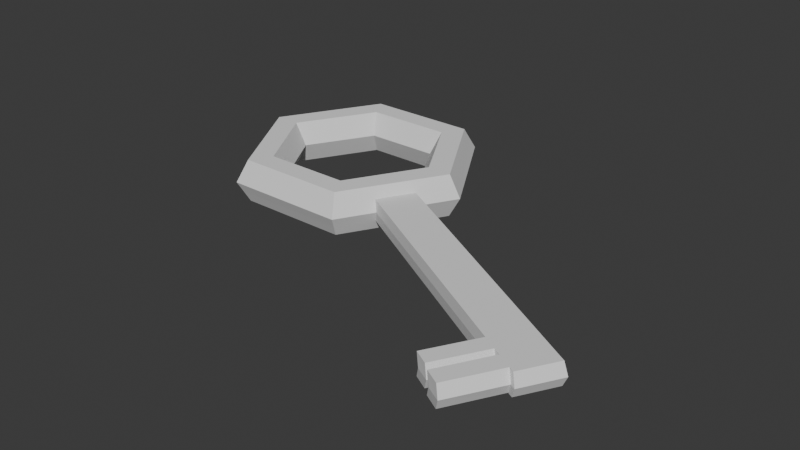 # Source: Obj_Key_Normal_A.blend  (saved by Blender 5.0.119; exported with 4.5.12 LTS)
import bpy
from mathutils import Matrix  # noqa: F401  (used for matrix-valued properties, if any)

bpy.ops.wm.read_factory_settings(use_empty=True)
scene = bpy.context.scene
scene.name = 'Scene'

# ---- collections
col_collection = bpy.data.collections.new('Collection'); scene.collection.children.link(col_collection)

# ---- world
world_world = bpy.data.worlds.new('World'); scene.world = world_world
world_world.use_nodes = True; world_world.node_tree.nodes.clear()
_N = world_world.node_tree.nodes; _L = world_world.node_tree.links
n0 = _N.new('ShaderNodeOutputWorld'); n0.name = 'World Output'; n0.location = (200, 100)
n1 = _N.new('ShaderNodeBackground'); n1.name = 'Background'; n1.location = (-200, 100)
n1.inputs[0].default_value = (0.05088, 0.05088, 0.05088, 1.0)
_L.new(n1.outputs[0], n0.inputs[0])
n0.is_active_output = True
world_world.color = (0.05088, 0.05088, 0.05088)
world_world.sun_shadow_jitter_overblur = 0.0

# ---- meshes
me_torus_001 = bpy.data.meshes.new('Torus.001')
me_torus_001.from_pydata([(1.25, 0.0, 0.0), (1.125, 0.0, 0.2165), (0.875, 0.0, 0.2165), (0.75, 0.0, 3.062e-17), (0.875, 0.0, -0.2165), (1.125, 0.0, -0.2165), (0.625, 1.083, 0.0), (0.5625, 0.9743, 0.2165), (0.4375, 0.7578, 0.2165), (0.375, 0.6495, 3.062e-17), (0.4375, 0.7578, -0.2165), (0.5625, 0.9743, -0.2165), (-0.625, 1.083, 0.0), (-0.5625, 0.9743, 0.2165), (-0.4375, 0.7578, 0.2165), (-0.375, 0.6495, 3.062e-17), (-0.4375, 0.7578, -0.2165), (-0.5625, 0.9743, -0.2165), (-1.25, 1.093e-07, 0.0), (-1.125, 9.835e-08, 0.2165), (-0.875, 7.649e-08, 0.2165), (-0.75, 6.557e-08, 3.062e-17), (-0.875, 7.649e-08, -0.2165), (-1.125, 9.835e-08, -0.2165), (-0.625, -1.083, 0.0), (-0.5625, -0.9743, 0.2165), (-0.4375, -0.7578, 0.2165), (-0.375, -0.6495, 3.062e-17), (-0.4375, -0.7578, -0.2165), (-0.5625, -0.9743, -0.2165), (0.625, -1.083, 0.0), (0.5625, -0.9743, 0.2165), (0.4375, -0.7578, 0.2165), (0.375, -0.6495, 3.062e-17), (0.4375, -0.7578, -0.2165), (0.5625, -0.9743, -0.2165), (1.188, 0.0, 0.1083), (0.5937, 1.028, 0.1083), (-0.5937, 1.028, 0.1083), (-1.188, 1.038e-07, 0.1083), (-0.5937, -1.028, 0.1083), (0.5937, -1.028, 0.1083), (1.188, 0.0, -0.1083), (0.5937, 1.028, -0.1083), (-0.5937, 1.028, -0.1083), (-1.188, 1.038e-07, -0.1083), (-0.5937, -1.028, -0.1083), (0.5937, -1.028, -0.1083), (1.045, -0.3558, 0.0), (0.8362, -0.7167, 0.0), (0.9401, -0.3202, 0.2165), (0.7526, -0.645, 0.2165), (0.7312, -0.2491, 0.2165), (0.5854, -0.5017, 0.2165), (0.6267, -0.2135, 3.062e-17), (0.5017, -0.43, 3.062e-17), (0.7312, -0.2491, -0.2165), (0.5854, -0.5017, -0.2165), (0.9401, -0.3202, -0.2165), (0.7526, -0.645, -0.2165), (0.9923, -0.338, 0.1083), (0.7944, -0.6808, 0.1083), (0.9923, -0.338, -0.1083), (0.7944, -0.6808, -0.1083), (3.165, -1.58, 0.0), (2.957, -1.941, 0.0), (3.113, -1.562, 0.1083), (2.915, -1.905, 0.1083), (3.113, -1.562, -0.1083), (2.915, -1.905, -0.1083), (3.572, -1.815, 0.0), (3.364, -2.176, 0.0), (3.52, -1.797, 0.1083), (3.322, -2.14, 0.1083), (3.52, -1.797, -0.1083), (3.322, -2.14, -0.1083), (3.303, -1.66, 0.0), (3.375, -1.701, 0.0), (3.521, -1.786, 0.0), (3.469, -1.768, -0.1083), (3.322, -1.683, -0.1083), (3.251, -1.642, -0.1083), (3.251, -1.642, 0.1083), (3.322, -1.683, 0.1083), (3.469, -1.768, 0.1083), (3.271, -2.111, -0.1083), (3.124, -2.026, -0.1083), (3.053, -1.985, -0.1083), (3.313, -2.147, 0.0), (3.166, -2.062, 0.0), (3.094, -2.02, 0.0), (3.271, -2.111, 0.1083), (3.124, -2.026, 0.1083), (3.053, -1.985, 0.1083), (3.116, -2.254, -0.02299), (2.997, -2.587, -0.1083), (2.85, -2.502, -0.1083), (3.038, -2.622, 0.0), (2.891, -2.538, 0.0), (2.997, -2.587, 0.1083), (2.85, -2.502, 0.1083), (2.69, -2.403, 0.0), (2.648, -2.367, 0.1083), (2.648, -2.367, -0.1083), (2.786, -2.447, -0.1083), (2.828, -2.482, 0.0), (2.786, -2.447, 0.1083)], [], [(36, 37, 7, 1), (1, 7, 8, 2), (2, 8, 9, 3), (3, 9, 10, 4), (4, 10, 11, 5), (42, 43, 6, 0), (37, 38, 13, 7), (7, 13, 14, 8), (8, 14, 15, 9), (9, 15, 16, 10), (10, 16, 17, 11), (43, 44, 12, 6), (38, 39, 19, 13), (13, 19, 20, 14), (14, 20, 21, 15), (15, 21, 22, 16), (16, 22, 23, 17), (44, 45, 18, 12), (39, 40, 25, 19), (19, 25, 26, 20), (20, 26, 27, 21), (21, 27, 28, 22), (22, 28, 29, 23), (45, 46, 24, 18), (40, 41, 31, 25), (25, 31, 32, 26), (26, 32, 33, 27), (27, 33, 34, 28), (28, 34, 35, 29), (46, 47, 30, 24), (60, 36, 1, 50), (50, 1, 2, 52), (52, 2, 3, 54), (54, 3, 4, 56), (56, 4, 5, 58), (62, 42, 0, 48), (48, 0, 36, 60), (24, 30, 41, 40), (18, 24, 40, 39), (12, 18, 39, 38), (6, 12, 38, 37), (0, 6, 37, 36), (58, 5, 42, 62), (29, 35, 47, 46), (23, 29, 46, 45), (17, 23, 45, 44), (11, 17, 44, 43), (5, 11, 43, 42), (35, 59, 63, 47), (59, 58, 62, 63), (30, 49, 61, 41), (61, 49, 65, 67), (47, 63, 49, 30), (49, 63, 69, 65), (34, 57, 59, 35), (57, 56, 58, 59), (33, 55, 57, 34), (55, 54, 56, 57), (32, 53, 55, 33), (53, 52, 54, 55), (31, 51, 53, 32), (51, 50, 52, 53), (41, 61, 51, 31), (61, 60, 50, 51), (78, 84, 72, 70), (79, 78, 70, 74), (62, 48, 64, 68), (48, 60, 66, 64), (63, 62, 68, 69), (60, 61, 67, 66), (71, 70, 72, 73), (75, 74, 70, 71), (85, 79, 74, 75), (88, 85, 75, 71), (91, 88, 71, 73), (84, 91, 73, 72), (66, 67, 93, 82), (82, 93, 92, 83), (83, 92, 91, 84), (67, 65, 101, 102), (93, 90, 89, 92), (89, 86, 96, 98), (65, 69, 103, 101), (90, 87, 86, 89), (91, 92, 100, 99), (69, 68, 81, 87), (87, 81, 80, 86), (86, 80, 79, 85), (68, 64, 76, 81), (81, 76, 77, 80), (80, 77, 78, 79), (64, 66, 82, 76), (76, 82, 83, 77), (77, 83, 84, 78), (100, 98, 97, 99), (98, 96, 95, 97), (88, 91, 99, 97), (86, 85, 95, 96), (85, 88, 97, 95), (92, 89, 98, 100), (102, 101, 105, 106), (101, 103, 104, 105), (90, 93, 106, 105), (93, 67, 102, 106), (69, 87, 104, 103), (87, 90, 105, 104)])
_uv = me_torus_001.uv_layers.new(name='UVMap')
_uv.uv.foreach_set('vector', [0.5, 0.5833, 0.6667, 0.5833, 0.6667, 0.6667, 0.5, 0.6667, 0.5, 0.6667, 0.6667, 0.6667, 0.6667, 0.8333, 0.5, 0.8333, 0.5, 0.8333, 0.6667, 0.8333, 0.6667, 1.0, 0.5, 1.0, 0.5, -1.11e-16, 0.6667, -1.11e-16, 0.6667, 0.1667, 0.5, 0.1667, 0.5, 0.1667, 0.6667, 0.1667, 0.6667, 0.3333, 0.5, 0.3333, 0.5, 0.4167, 0.6667, 0.4167, 0.6667, 0.5, 0.5, 0.5, 0.6667, 0.5833, 0.8333, 0.5833, 0.8333, 0.6667, 0.6667, 0.6667, 0.6667, 0.6667, 0.8333, 0.6667, 0.8333, 0.8333, 0.6667, 0.8333, 0.6667, 0.8333, 0.8333, 0.8333, 0.8333, 1.0, 0.6667, 1.0, 0.6667, -1.11e-16, 0.8333, -1.11e-16, 0.8333, 0.1667, 0.6667, 0.1667, 0.6667, 0.1667, 0.8333, 0.1667, 0.8333, 0.3333, 0.6667, 0.3333, 0.6667, 0.4167, 0.8333, 0.4167, 0.8333, 0.5, 0.6667, 0.5, 0.8333, 0.5833, 1.0, 0.5833, 1.0, 0.6667, 0.8333, 0.6667, 0.8333, 0.6667, 1.0, 0.6667, 1.0, 0.8333, 0.8333, 0.8333, 0.8333, 0.8333, 1.0, 0.8333, 1.0, 1.0, 0.8333, 1.0, 0.8333, -1.11e-16, 1.0, -1.11e-16, 1.0, 0.1667, 0.8333, 0.1667, 0.8333, 0.1667, 1.0, 0.1667, 1.0, 0.3333, 0.8333, 0.3333, 0.8333, 0.4167, 1.0, 0.4167, 1.0, 0.5, 0.8333, 0.5, -1.11e-16, 0.5833, 0.1667, 0.5833, 0.1667, 0.6667, -1.11e-16, 0.6667, -1.11e-16, 0.6667, 0.1667, 0.6667, 0.1667, 0.8333, -1.11e-16, 0.8333, -1.11e-16, 0.8333, 0.1667, 0.8333, 0.1667, 1.0, -1.11e-16, 1.0, -1.11e-16, -1.11e-16, 0.1667, -1.11e-16, 0.1667, 0.1667, -1.11e-16, 0.1667, -1.11e-16, 0.1667, 0.1667, 0.1667, 0.1667, 0.3333, -1.11e-16, 0.3333, -1.11e-16, 0.4167, 0.1667, 0.4167, 0.1667, 0.5, -1.11e-16, 0.5, 0.1667, 0.5833, 0.3333, 0.5833, 0.3333, 0.6667, 0.1667, 0.6667, 0.1667, 0.6667, 0.3333, 0.6667, 0.3333, 0.8333, 0.1667, 0.8333, 0.1667, 0.8333, 0.3333, 0.8333, 0.3333, 1.0, 0.1667, 1.0, 0.1667, -1.11e-16, 0.3333, -1.11e-16, 0.3333, 0.1667, 0.1667, 0.1667, 0.1667, 0.1667, 0.3333, 0.1667, 0.3333, 0.3333, 0.1667, 0.3333, 0.1667, 0.4167, 0.3333, 0.4167, 0.3333, 0.5, 0.1667, 0.5, 0.4452, 0.5833, 0.5, 0.5833, 0.5, 0.6667, 0.4452, 0.6667, 0.4452, 0.6667, 0.5, 0.6667, 0.5, 0.8333, 0.4452, 0.8333, 0.4452, 0.8333, 0.5, 0.8333, 0.5, 1.0, 0.4452, 1.0, 0.4452, -1.11e-16, 0.5, -1.11e-16, 0.5, 0.1667, 0.4452, 0.1667, 0.4452, 0.1667, 0.5, 0.1667, 0.5, 0.3333, 0.4452, 0.3333, 0.4452, 0.4167, 0.5, 0.4167, 0.5, 0.5, 0.4452, 0.5, 0.4452, 0.5, 0.5, 0.5, 0.5, 0.5833, 0.4452, 0.5833, 0.1667, 0.5, 0.3333, 0.5, 0.3333, 0.5833, 0.1667, 0.5833, -1.11e-16, 0.5, 0.1667, 0.5, 0.1667, 0.5833, -1.11e-16, 0.5833, 0.8333, 0.5, 1.0, 0.5, 1.0, 0.5833, 0.8333, 0.5833, 0.6667, 0.5, 0.8333, 0.5, 0.8333, 0.5833, 0.6667, 0.5833, 0.5, 0.5, 0.6667, 0.5, 0.6667, 0.5833, 0.5, 0.5833, 0.4452, 0.3333, 0.5, 0.3333, 0.5, 0.4167, 0.4452, 0.4167, 0.1667, 0.3333, 0.3333, 0.3333, 0.3333, 0.4167, 0.1667, 0.4167, -1.11e-16, 0.3333, 0.1667, 0.3333, 0.1667, 0.4167, -1.11e-16, 0.4167, 0.8333, 0.3333, 1.0, 0.3333, 1.0, 0.4167, 0.8333, 0.4167, 0.6667, 0.3333, 0.8333, 0.3333, 0.8333, 0.4167, 0.6667, 0.4167, 0.5, 0.3333, 0.6667, 0.3333, 0.6667, 0.4167, 0.5, 0.4167, 0.3333, 0.3333, 0.3897, 0.3333, 0.3897, 0.4167, 0.3333, 0.4167, 0.3897, 0.3333, 0.4452, 0.3333, 0.4452, 0.4167, 0.3897, 0.4167, 0.3333, 0.5, 0.3897, 0.5, 0.3897, 0.5833, 0.3333, 0.5833, 0.3897, 0.5833, 0.3897, 0.5, 0.3897, 0.5, 0.3897, 0.5833, 0.3333, 0.4167, 0.3897, 0.4167, 0.3897, 0.5, 0.3333, 0.5, 0.3897, 0.5, 0.3897, 0.4167, 0.3897, 0.4167, 0.3897, 0.5, 0.3333, 0.1667, 0.3897, 0.1667, 0.3897, 0.3333, 0.3333, 0.3333, 0.3897, 0.1667, 0.4452, 0.1667, 0.4452, 0.3333, 0.3897, 0.3333, 0.3333, -1.11e-16, 0.3897, -1.11e-16, 0.3897, 0.1667, 0.3333, 0.1667, 0.3897, -1.11e-16, 0.4452, -1.11e-16, 0.4452, 0.1667, 0.3897, 0.1667, 0.3333, 0.8333, 0.3897, 0.8333, 0.3897, 1.0, 0.3333, 1.0, 0.3897, 0.8333, 0.4452, 0.8333, 0.4452, 1.0, 0.3897, 1.0, 0.3333, 0.6667, 0.3897, 0.6667, 0.3897, 0.8333, 0.3333, 0.8333, 0.3897, 0.6667, 0.4452, 0.6667, 0.4452, 0.8333, 0.3897, 0.8333, 0.3333, 0.5833, 0.3897, 0.5833, 0.3897, 0.6667, 0.3333, 0.6667, 0.3897, 0.5833, 0.4452, 0.5833, 0.4452, 0.6667, 0.3897, 0.6667, 0.4452, 0.5, 0.4452, 0.5833, 0.4452, 0.5833, 0.4452, 0.5, 0.4452, 0.4167, 0.4452, 0.5, 0.4452, 0.5, 0.4452, 0.4167, 0.4452, 0.4167, 0.4452, 0.5, 0.4452, 0.5, 0.4452, 0.4167, 0.4452, 0.5, 0.4452, 0.5833, 0.4452, 0.5833, 0.4452, 0.5, 0.3897, 0.4167, 0.4452, 0.4167, 0.4452, 0.4167, 0.3897, 0.4167, 0.4452, 0.5833, 0.3897, 0.5833, 0.3897, 0.5833, 0.4452, 0.5833, 0.3897, 0.5, 0.4452, 0.5, 0.4452, 0.5833, 0.3897, 0.5833, 0.3897, 0.4167, 0.4452, 0.4167, 0.4452, 0.5, 0.3897, 0.5, 0.3897, 0.4167, 0.4452, 0.4167, 0.4452, 0.4167, 0.3897, 0.4167, 0.3897, 0.5, 0.3897, 0.4167, 0.3897, 0.4167, 0.3897, 0.5, 0.3897, 0.5833, 0.3897, 0.5, 0.3897, 0.5, 0.3897, 0.5833, 0.4452, 0.5833, 0.3897, 0.5833, 0.3897, 0.5833, 0.4452, 0.5833, 0.4452, 0.5833, 0.3897, 0.5833, 0.3897, 0.5833, 0.4452, 0.5833, 0.4452, 0.5833, 0.3897, 0.5833, 0.3897, 0.5833, 0.4452, 0.5833, 0.4452, 0.5833, 0.3897, 0.5833, 0.3897, 0.5833, 0.4452, 0.5833, 0.3897, 0.5833, 0.3897, 0.5, 0.3897, 0.5, 0.3897, 0.5833, 0.3897, 0.5833, 0.3897, 0.5, 0.3897, 0.5, 0.3897, 0.5833, 0.3897, 0.5, 0.3897, 0.4167, 0.3897, 0.4167, 0.3897, 0.5, 0.3897, 0.5, 0.3897, 0.4167, 0.3897, 0.4167, 0.3897, 0.5, 0.3897, 0.5, 0.3897, 0.4167, 0.3897, 0.4167, 0.3897, 0.5, 0.3897, 0.5833, 0.3897, 0.5833, 0.3897, 0.5833, 0.3897, 0.5833, 0.3897, 0.4167, 0.4452, 0.4167, 0.4452, 0.4167, 0.3897, 0.4167, 0.3897, 0.4167, 0.4452, 0.4167, 0.4452, 0.4167, 0.3897, 0.4167, 0.3897, 0.4167, 0.4452, 0.4167, 0.4452, 0.4167, 0.3897, 0.4167, 0.4452, 0.4167, 0.4452, 0.5, 0.4452, 0.5, 0.4452, 0.4167, 0.4452, 0.4167, 0.4452, 0.5, 0.4452, 0.5, 0.4452, 0.4167, 0.4452, 0.4167, 0.4452, 0.5, 0.4452, 0.5, 0.4452, 0.4167, 0.4452, 0.5, 0.4452, 0.5833, 0.4452, 0.5833, 0.4452, 0.5, 0.4452, 0.5, 0.4452, 0.5833, 0.4452, 0.5833, 0.4452, 0.5, 0.4452, 0.5, 0.4452, 0.5833, 0.4452, 0.5833, 0.4452, 0.5, 0.3897, 0.5833, 0.3897, 0.5, 0.3897, 0.5, 0.3897, 0.5833, 0.3897, 0.5, 0.3897, 0.4167, 0.3897, 0.4167, 0.3897, 0.5, 0.3897, 0.5, 0.3897, 0.5833, 0.3897, 0.5833, 0.3897, 0.5, 0.3897, 0.4167, 0.3897, 0.4167, 0.3897, 0.4167, 0.3897, 0.4167, 0.3897, 0.4167, 0.3897, 0.5, 0.3897, 0.5, 0.3897, 0.4167, 0.3897, 0.5833, 0.3897, 0.5, 0.3897, 0.5, 0.3897, 0.5833, 0.3897, 0.5833, 0.3897, 0.5, 0.3897, 0.5, 0.3897, 0.5833, 0.3897, 0.5, 0.3897, 0.4167, 0.3897, 0.4167, 0.3897, 0.5, 0.3897, 0.5, 0.3897, 0.5833, 0.3897, 0.5833, 0.3897, 0.5, 0.3897, 0.5833, 0.3897, 0.5833, 0.3897, 0.5833, 0.3897, 0.5833, 0.3897, 0.4167, 0.3897, 0.4167, 0.3897, 0.4167, 0.3897, 0.4167, 0.3897, 0.4167, 0.3897, 0.5, 0.3897, 0.5, 0.3897, 0.4167])
me_torus_001.update()

# ---- objects
ob_torus_001 = bpy.data.objects.new('Torus.001', me_torus_001)

# ---- transforms, parenting, visibility, modifiers, constraints
ob_torus_001.location = (-3.314, 1.809, 0.0)

# ---- collection membership
col_collection.objects.link(ob_torus_001)

# ---- scene / render settings (as saved in the file)
scene.frame_start = 1; scene.frame_end = 250; scene.frame_set(1)
scene.render.engine = 'BLENDER_EEVEE_NEXT'
scene.render.bake_bias = 0.0
scene.render.bake_samples = 0
scene.cycles.sampling_pattern = 'TABULATED_SOBOL'
scene.eevee.use_volume_custom_range = False
bpy.context.view_layer.update()

# ---- added for rendering (the .blend has no active camera and no usable light): camera, sun
cam_auto = bpy.data.cameras.new('AutoCamera')
cam_auto.lens = 50.0
cam_auto.sensor_width = 36.0
cam_auto.clip_end = 1000.0
ob_auto_camera = bpy.data.objects.new('AutoCamera', cam_auto)
scene.collection.objects.link(ob_auto_camera)
ob_auto_camera.location = (3.48829, -5.72958, 4.51261)
ob_auto_camera.rotation_euler = (1.09748, -7.21219e-08, 0.694738)
scene.camera = ob_auto_camera
light_auto_sun = bpy.data.lights.new('AutoSun', 'SUN')
light_auto_sun.energy = 3.0
light_auto_sun.angle = 0.0523599
ob_auto_sun = bpy.data.objects.new('AutoSun', light_auto_sun)
scene.collection.objects.link(ob_auto_sun)
ob_auto_sun.rotation_euler = (0.872665, 0.174533, 0.523599)
bpy.context.view_layer.update()

